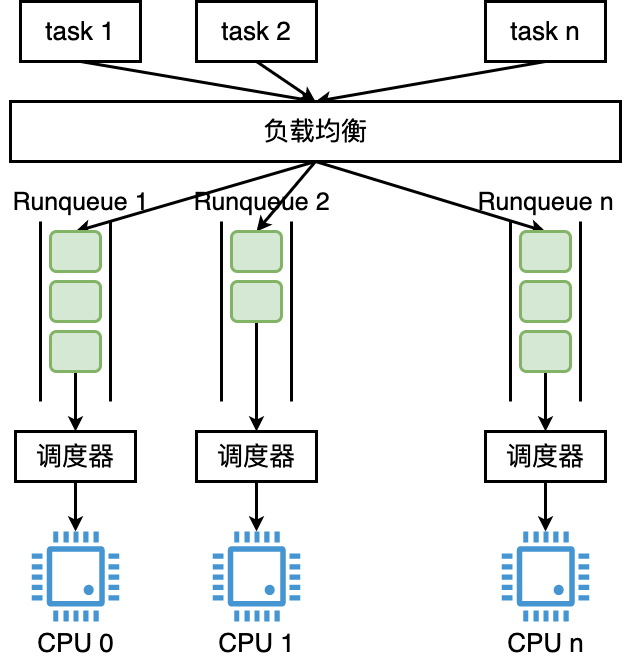

The diagram above was exported from draw.io. Its source (the exported page's mxGraphModel, read from the mxfile embedded in the PNG):
<mxGraphModel dx="716" dy="425" grid="1" gridSize="10" guides="1" tooltips="1" connect="1" arrows="1" fold="1" page="0" pageScale="1" pageWidth="827" pageHeight="1169" background="#ffffff" math="0" shadow="0">
  <root>
    <mxCell id="0" />
    <mxCell id="1" parent="0" />
    <mxCell id="_RcYNek12JXzh4v4Wim2-106" style="rounded=0;orthogonalLoop=1;jettySize=auto;html=1;strokeWidth=3;exitX=0.5;exitY=1;exitDx=0;exitDy=0;entryX=0.5;entryY=0;entryDx=0;entryDy=0;" edge="1" parent="1" source="_RcYNek12JXzh4v4Wim2-32" target="_RcYNek12JXzh4v4Wim2-35">
      <mxGeometry relative="1" as="geometry" />
    </mxCell>
    <mxCell id="_RcYNek12JXzh4v4Wim2-32" value="&lt;font style=&quot;font-size: 26px;&quot;&gt;task 1&lt;/font&gt;" style="rounded=0;whiteSpace=wrap;html=1;strokeWidth=3;" vertex="1" parent="1">
      <mxGeometry x="610" y="420" width="120" height="60" as="geometry" />
    </mxCell>
    <mxCell id="_RcYNek12JXzh4v4Wim2-105" style="rounded=0;orthogonalLoop=1;jettySize=auto;html=1;strokeWidth=3;exitX=0.5;exitY=1;exitDx=0;exitDy=0;entryX=0.5;entryY=0;entryDx=0;entryDy=0;" edge="1" parent="1" source="_RcYNek12JXzh4v4Wim2-33" target="_RcYNek12JXzh4v4Wim2-35">
      <mxGeometry relative="1" as="geometry" />
    </mxCell>
    <mxCell id="_RcYNek12JXzh4v4Wim2-33" value="&lt;font style=&quot;font-size: 26px;&quot;&gt;task 2&lt;/font&gt;" style="rounded=0;whiteSpace=wrap;html=1;strokeWidth=3;" vertex="1" parent="1">
      <mxGeometry x="786" y="420" width="120" height="60" as="geometry" />
    </mxCell>
    <mxCell id="_RcYNek12JXzh4v4Wim2-104" style="rounded=0;orthogonalLoop=1;jettySize=auto;html=1;strokeWidth=3;exitX=0.5;exitY=1;exitDx=0;exitDy=0;entryX=0.5;entryY=0;entryDx=0;entryDy=0;" edge="1" parent="1" source="_RcYNek12JXzh4v4Wim2-34" target="_RcYNek12JXzh4v4Wim2-35">
      <mxGeometry relative="1" as="geometry" />
    </mxCell>
    <mxCell id="_RcYNek12JXzh4v4Wim2-34" value="&lt;font style=&quot;font-size: 26px;&quot;&gt;task n&lt;/font&gt;" style="rounded=0;whiteSpace=wrap;html=1;strokeWidth=3;" vertex="1" parent="1">
      <mxGeometry x="1075" y="420" width="120" height="60" as="geometry" />
    </mxCell>
    <mxCell id="_RcYNek12JXzh4v4Wim2-109" style="rounded=0;orthogonalLoop=1;jettySize=auto;html=1;strokeWidth=3;entryX=0.5;entryY=0;entryDx=0;entryDy=0;exitX=0.5;exitY=1;exitDx=0;exitDy=0;" edge="1" parent="1" source="_RcYNek12JXzh4v4Wim2-35" target="_RcYNek12JXzh4v4Wim2-75">
      <mxGeometry relative="1" as="geometry" />
    </mxCell>
    <mxCell id="_RcYNek12JXzh4v4Wim2-110" style="rounded=0;orthogonalLoop=1;jettySize=auto;html=1;strokeWidth=3;entryX=0.5;entryY=0;entryDx=0;entryDy=0;exitX=0.5;exitY=1;exitDx=0;exitDy=0;" edge="1" parent="1" source="_RcYNek12JXzh4v4Wim2-35" target="_RcYNek12JXzh4v4Wim2-40">
      <mxGeometry relative="1" as="geometry" />
    </mxCell>
    <mxCell id="_RcYNek12JXzh4v4Wim2-111" style="rounded=0;orthogonalLoop=1;jettySize=auto;html=1;strokeWidth=3;entryX=0.5;entryY=0;entryDx=0;entryDy=0;exitX=0.5;exitY=1;exitDx=0;exitDy=0;" edge="1" parent="1" source="_RcYNek12JXzh4v4Wim2-35" target="_RcYNek12JXzh4v4Wim2-95">
      <mxGeometry relative="1" as="geometry" />
    </mxCell>
    <mxCell id="_RcYNek12JXzh4v4Wim2-35" value="&lt;span style=&quot;font-size: 26px;&quot;&gt;负载均衡&lt;/span&gt;" style="rounded=0;whiteSpace=wrap;html=1;strokeWidth=3;" vertex="1" parent="1">
      <mxGeometry x="600" y="520" width="610" height="60" as="geometry" />
    </mxCell>
    <mxCell id="_RcYNek12JXzh4v4Wim2-37" value="" style="endArrow=none;html=1;rounded=0;strokeWidth=3;" edge="1" parent="1">
      <mxGeometry width="50" height="50" relative="1" as="geometry">
        <mxPoint x="630" y="820" as="sourcePoint" />
        <mxPoint x="630" y="640" as="targetPoint" />
      </mxGeometry>
    </mxCell>
    <mxCell id="_RcYNek12JXzh4v4Wim2-40" value="" style="rounded=1;whiteSpace=wrap;html=1;fillColor=#d5e8d4;strokeColor=#82b366;strokeWidth=3;" vertex="1" parent="1">
      <mxGeometry x="640" y="650" width="50" height="40" as="geometry" />
    </mxCell>
    <mxCell id="_RcYNek12JXzh4v4Wim2-41" value="" style="endArrow=none;html=1;rounded=0;strokeWidth=3;" edge="1" parent="1">
      <mxGeometry width="50" height="50" relative="1" as="geometry">
        <mxPoint x="700" y="820" as="sourcePoint" />
        <mxPoint x="700" y="640" as="targetPoint" />
      </mxGeometry>
    </mxCell>
    <mxCell id="_RcYNek12JXzh4v4Wim2-42" value="" style="rounded=1;whiteSpace=wrap;html=1;fillColor=#d5e8d4;strokeColor=#82b366;strokeWidth=3;" vertex="1" parent="1">
      <mxGeometry x="640" y="700" width="50" height="40" as="geometry" />
    </mxCell>
    <mxCell id="_RcYNek12JXzh4v4Wim2-72" style="edgeStyle=orthogonalEdgeStyle;rounded=0;orthogonalLoop=1;jettySize=auto;html=1;strokeWidth=3;" edge="1" parent="1" source="_RcYNek12JXzh4v4Wim2-43" target="_RcYNek12JXzh4v4Wim2-65">
      <mxGeometry relative="1" as="geometry" />
    </mxCell>
    <mxCell id="_RcYNek12JXzh4v4Wim2-43" value="" style="rounded=1;whiteSpace=wrap;html=1;fillColor=#d5e8d4;strokeColor=#82b366;strokeWidth=3;" vertex="1" parent="1">
      <mxGeometry x="640" y="750" width="50" height="40" as="geometry" />
    </mxCell>
    <mxCell id="_RcYNek12JXzh4v4Wim2-62" value="&lt;font style=&quot;font-size: 25px;&quot;&gt;Runqueue 1&lt;/font&gt;" style="text;html=1;align=center;verticalAlign=middle;resizable=0;points=[];autosize=1;strokeColor=none;fillColor=none;" vertex="1" parent="1">
      <mxGeometry x="590" y="600" width="160" height="40" as="geometry" />
    </mxCell>
    <mxCell id="_RcYNek12JXzh4v4Wim2-73" style="edgeStyle=orthogonalEdgeStyle;rounded=0;orthogonalLoop=1;jettySize=auto;html=1;strokeWidth=3;" edge="1" parent="1" source="_RcYNek12JXzh4v4Wim2-65" target="_RcYNek12JXzh4v4Wim2-71">
      <mxGeometry relative="1" as="geometry" />
    </mxCell>
    <mxCell id="_RcYNek12JXzh4v4Wim2-65" value="&lt;span style=&quot;font-size: 26px;&quot;&gt;调度器&lt;/span&gt;" style="rounded=0;whiteSpace=wrap;html=1;strokeWidth=3;" vertex="1" parent="1">
      <mxGeometry x="605" y="850" width="120" height="50" as="geometry" />
    </mxCell>
    <mxCell id="_RcYNek12JXzh4v4Wim2-71" value="&lt;font style=&quot;font-size: 26px;&quot;&gt;CPU 0&lt;/font&gt;" style="pointerEvents=1;shadow=0;dashed=0;html=1;strokeColor=none;fillColor=#4495D1;labelPosition=center;verticalLabelPosition=bottom;verticalAlign=top;align=center;outlineConnect=0;shape=mxgraph.veeam.cpu;" vertex="1" parent="1">
      <mxGeometry x="621.3000000000001" y="950" width="87.4" height="90" as="geometry" />
    </mxCell>
    <mxCell id="_RcYNek12JXzh4v4Wim2-74" value="" style="endArrow=none;html=1;rounded=0;strokeWidth=3;" edge="1" parent="1">
      <mxGeometry width="50" height="50" relative="1" as="geometry">
        <mxPoint x="811" y="820" as="sourcePoint" />
        <mxPoint x="811" y="640" as="targetPoint" />
      </mxGeometry>
    </mxCell>
    <mxCell id="_RcYNek12JXzh4v4Wim2-75" value="" style="rounded=1;whiteSpace=wrap;html=1;fillColor=#d5e8d4;strokeColor=#82b366;strokeWidth=3;" vertex="1" parent="1">
      <mxGeometry x="821" y="650" width="50" height="40" as="geometry" />
    </mxCell>
    <mxCell id="_RcYNek12JXzh4v4Wim2-76" value="" style="endArrow=none;html=1;rounded=0;strokeWidth=3;" edge="1" parent="1">
      <mxGeometry width="50" height="50" relative="1" as="geometry">
        <mxPoint x="881" y="820" as="sourcePoint" />
        <mxPoint x="881" y="640" as="targetPoint" />
      </mxGeometry>
    </mxCell>
    <mxCell id="_RcYNek12JXzh4v4Wim2-84" style="edgeStyle=orthogonalEdgeStyle;rounded=0;orthogonalLoop=1;jettySize=auto;html=1;strokeWidth=3;" edge="1" parent="1" source="_RcYNek12JXzh4v4Wim2-77" target="_RcYNek12JXzh4v4Wim2-82">
      <mxGeometry relative="1" as="geometry" />
    </mxCell>
    <mxCell id="_RcYNek12JXzh4v4Wim2-77" value="" style="rounded=1;whiteSpace=wrap;html=1;fillColor=#d5e8d4;strokeColor=#82b366;strokeWidth=3;" vertex="1" parent="1">
      <mxGeometry x="821" y="700" width="50" height="40" as="geometry" />
    </mxCell>
    <mxCell id="_RcYNek12JXzh4v4Wim2-80" value="&lt;font style=&quot;font-size: 25px;&quot;&gt;Runqueue 2&lt;/font&gt;" style="text;html=1;align=center;verticalAlign=middle;resizable=0;points=[];autosize=1;strokeColor=none;fillColor=none;" vertex="1" parent="1">
      <mxGeometry x="771" y="600" width="160" height="40" as="geometry" />
    </mxCell>
    <mxCell id="_RcYNek12JXzh4v4Wim2-81" style="edgeStyle=orthogonalEdgeStyle;rounded=0;orthogonalLoop=1;jettySize=auto;html=1;strokeWidth=3;" edge="1" parent="1" source="_RcYNek12JXzh4v4Wim2-82" target="_RcYNek12JXzh4v4Wim2-83">
      <mxGeometry relative="1" as="geometry" />
    </mxCell>
    <mxCell id="_RcYNek12JXzh4v4Wim2-82" value="&lt;span style=&quot;font-size: 26px;&quot;&gt;调度器&lt;/span&gt;" style="rounded=0;whiteSpace=wrap;html=1;strokeWidth=3;" vertex="1" parent="1">
      <mxGeometry x="786" y="850" width="120" height="50" as="geometry" />
    </mxCell>
    <mxCell id="_RcYNek12JXzh4v4Wim2-83" value="&lt;font style=&quot;font-size: 26px;&quot;&gt;CPU 1&lt;/font&gt;" style="pointerEvents=1;shadow=0;dashed=0;html=1;strokeColor=none;fillColor=#4495D1;labelPosition=center;verticalLabelPosition=bottom;verticalAlign=top;align=center;outlineConnect=0;shape=mxgraph.veeam.cpu;" vertex="1" parent="1">
      <mxGeometry x="802.3000000000001" y="950" width="87.4" height="90" as="geometry" />
    </mxCell>
    <mxCell id="_RcYNek12JXzh4v4Wim2-94" value="" style="endArrow=none;html=1;rounded=0;strokeWidth=3;" edge="1" parent="1">
      <mxGeometry width="50" height="50" relative="1" as="geometry">
        <mxPoint x="1100" y="820" as="sourcePoint" />
        <mxPoint x="1100" y="640" as="targetPoint" />
      </mxGeometry>
    </mxCell>
    <mxCell id="_RcYNek12JXzh4v4Wim2-95" value="" style="rounded=1;whiteSpace=wrap;html=1;fillColor=#d5e8d4;strokeColor=#82b366;strokeWidth=3;" vertex="1" parent="1">
      <mxGeometry x="1110" y="650" width="50" height="40" as="geometry" />
    </mxCell>
    <mxCell id="_RcYNek12JXzh4v4Wim2-96" value="" style="endArrow=none;html=1;rounded=0;strokeWidth=3;" edge="1" parent="1">
      <mxGeometry width="50" height="50" relative="1" as="geometry">
        <mxPoint x="1170" y="820" as="sourcePoint" />
        <mxPoint x="1170" y="640" as="targetPoint" />
      </mxGeometry>
    </mxCell>
    <mxCell id="_RcYNek12JXzh4v4Wim2-97" value="" style="rounded=1;whiteSpace=wrap;html=1;fillColor=#d5e8d4;strokeColor=#82b366;strokeWidth=3;" vertex="1" parent="1">
      <mxGeometry x="1110" y="700" width="50" height="40" as="geometry" />
    </mxCell>
    <mxCell id="_RcYNek12JXzh4v4Wim2-98" style="edgeStyle=orthogonalEdgeStyle;rounded=0;orthogonalLoop=1;jettySize=auto;html=1;strokeWidth=3;" edge="1" parent="1" source="_RcYNek12JXzh4v4Wim2-99" target="_RcYNek12JXzh4v4Wim2-102">
      <mxGeometry relative="1" as="geometry" />
    </mxCell>
    <mxCell id="_RcYNek12JXzh4v4Wim2-99" value="" style="rounded=1;whiteSpace=wrap;html=1;fillColor=#d5e8d4;strokeColor=#82b366;strokeWidth=3;" vertex="1" parent="1">
      <mxGeometry x="1110" y="750" width="50" height="40" as="geometry" />
    </mxCell>
    <mxCell id="_RcYNek12JXzh4v4Wim2-100" value="&lt;font style=&quot;font-size: 25px;&quot;&gt;Runqueue n&lt;/font&gt;" style="text;html=1;align=center;verticalAlign=middle;resizable=0;points=[];autosize=1;strokeColor=none;fillColor=none;" vertex="1" parent="1">
      <mxGeometry x="1055" y="600" width="160" height="40" as="geometry" />
    </mxCell>
    <mxCell id="_RcYNek12JXzh4v4Wim2-101" style="edgeStyle=orthogonalEdgeStyle;rounded=0;orthogonalLoop=1;jettySize=auto;html=1;strokeWidth=3;" edge="1" parent="1" source="_RcYNek12JXzh4v4Wim2-102" target="_RcYNek12JXzh4v4Wim2-103">
      <mxGeometry relative="1" as="geometry" />
    </mxCell>
    <mxCell id="_RcYNek12JXzh4v4Wim2-102" value="&lt;span style=&quot;font-size: 26px;&quot;&gt;调度器&lt;/span&gt;" style="rounded=0;whiteSpace=wrap;html=1;strokeWidth=3;" vertex="1" parent="1">
      <mxGeometry x="1075" y="850" width="120" height="50" as="geometry" />
    </mxCell>
    <mxCell id="_RcYNek12JXzh4v4Wim2-103" value="&lt;font style=&quot;font-size: 26px;&quot;&gt;CPU n&lt;/font&gt;" style="pointerEvents=1;shadow=0;dashed=0;html=1;strokeColor=none;fillColor=#4495D1;labelPosition=center;verticalLabelPosition=bottom;verticalAlign=top;align=center;outlineConnect=0;shape=mxgraph.veeam.cpu;" vertex="1" parent="1">
      <mxGeometry x="1091.3000000000002" y="950" width="87.4" height="90" as="geometry" />
    </mxCell>
  </root>
</mxGraphModel>